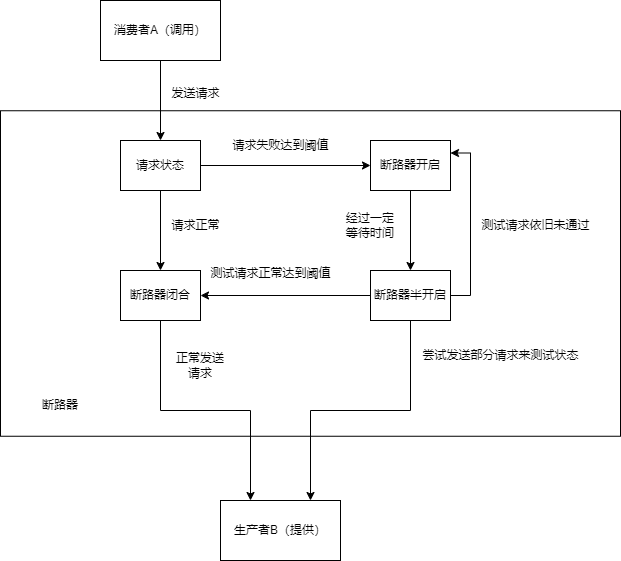

The diagram above was exported from draw.io. Its source (the exported page's mxGraphModel, read from the mxfile embedded in the PNG):
<mxGraphModel dx="1434" dy="738" grid="1" gridSize="10" guides="1" tooltips="1" connect="1" arrows="1" fold="1" page="1" pageScale="1" pageWidth="827" pageHeight="1169" math="0" shadow="0">
  <root>
    <mxCell id="0" />
    <mxCell id="1" parent="0" />
    <mxCell id="uPstgeQQFPBa511c28FF-39" value="" style="rounded=0;whiteSpace=wrap;html=1;" vertex="1" parent="1">
      <mxGeometry x="120" y="240.25" width="620" height="325.5" as="geometry" />
    </mxCell>
    <mxCell id="uPstgeQQFPBa511c28FF-41" style="edgeStyle=orthogonalEdgeStyle;rounded=0;orthogonalLoop=1;jettySize=auto;html=1;exitX=0.5;exitY=1;exitDx=0;exitDy=0;entryX=0.5;entryY=0;entryDx=0;entryDy=0;" edge="1" parent="1" source="uPstgeQQFPBa511c28FF-2" target="uPstgeQQFPBa511c28FF-20">
      <mxGeometry relative="1" as="geometry" />
    </mxCell>
    <mxCell id="uPstgeQQFPBa511c28FF-2" value="消费者A（调用）" style="rounded=0;whiteSpace=wrap;html=1;" vertex="1" parent="1">
      <mxGeometry x="220" y="130" width="120" height="60" as="geometry" />
    </mxCell>
    <mxCell id="uPstgeQQFPBa511c28FF-3" value="生产者B（提供）" style="rounded=0;whiteSpace=wrap;html=1;" vertex="1" parent="1">
      <mxGeometry x="340" y="630" width="120" height="60" as="geometry" />
    </mxCell>
    <mxCell id="uPstgeQQFPBa511c28FF-24" style="edgeStyle=orthogonalEdgeStyle;rounded=0;orthogonalLoop=1;jettySize=auto;html=1;exitX=0.5;exitY=1;exitDx=0;exitDy=0;entryX=0.5;entryY=0;entryDx=0;entryDy=0;" edge="1" parent="1" source="uPstgeQQFPBa511c28FF-20" target="uPstgeQQFPBa511c28FF-23">
      <mxGeometry relative="1" as="geometry" />
    </mxCell>
    <mxCell id="uPstgeQQFPBa511c28FF-26" style="edgeStyle=orthogonalEdgeStyle;rounded=0;orthogonalLoop=1;jettySize=auto;html=1;exitX=1;exitY=0.5;exitDx=0;exitDy=0;entryX=0;entryY=0.5;entryDx=0;entryDy=0;" edge="1" parent="1" source="uPstgeQQFPBa511c28FF-20" target="uPstgeQQFPBa511c28FF-22">
      <mxGeometry relative="1" as="geometry" />
    </mxCell>
    <mxCell id="uPstgeQQFPBa511c28FF-20" value="请求状态" style="rounded=0;whiteSpace=wrap;html=1;" vertex="1" parent="1">
      <mxGeometry x="240" y="270" width="80" height="50" as="geometry" />
    </mxCell>
    <mxCell id="uPstgeQQFPBa511c28FF-30" style="edgeStyle=orthogonalEdgeStyle;rounded=0;orthogonalLoop=1;jettySize=auto;html=1;exitX=0.5;exitY=1;exitDx=0;exitDy=0;entryX=0.5;entryY=0;entryDx=0;entryDy=0;" edge="1" parent="1" source="uPstgeQQFPBa511c28FF-22" target="uPstgeQQFPBa511c28FF-29">
      <mxGeometry relative="1" as="geometry" />
    </mxCell>
    <mxCell id="uPstgeQQFPBa511c28FF-22" value="断路器开启" style="rounded=0;whiteSpace=wrap;html=1;" vertex="1" parent="1">
      <mxGeometry x="490" y="270" width="80" height="50" as="geometry" />
    </mxCell>
    <mxCell id="uPstgeQQFPBa511c28FF-43" style="edgeStyle=orthogonalEdgeStyle;rounded=0;orthogonalLoop=1;jettySize=auto;html=1;exitX=0.5;exitY=1;exitDx=0;exitDy=0;entryX=0.25;entryY=0;entryDx=0;entryDy=0;" edge="1" parent="1" source="uPstgeQQFPBa511c28FF-23" target="uPstgeQQFPBa511c28FF-3">
      <mxGeometry relative="1" as="geometry" />
    </mxCell>
    <mxCell id="uPstgeQQFPBa511c28FF-23" value="断路器闭合" style="rounded=0;whiteSpace=wrap;html=1;" vertex="1" parent="1">
      <mxGeometry x="240" y="400" width="80" height="50" as="geometry" />
    </mxCell>
    <mxCell id="uPstgeQQFPBa511c28FF-25" value="请求正常" style="text;html=1;align=center;verticalAlign=middle;resizable=0;points=[];autosize=1;strokeColor=none;fillColor=none;" vertex="1" parent="1">
      <mxGeometry x="280" y="340" width="70" height="30" as="geometry" />
    </mxCell>
    <mxCell id="uPstgeQQFPBa511c28FF-27" value="请求失败达到阈值" style="text;html=1;align=center;verticalAlign=middle;resizable=0;points=[];autosize=1;strokeColor=none;fillColor=none;" vertex="1" parent="1">
      <mxGeometry x="340" y="260" width="120" height="30" as="geometry" />
    </mxCell>
    <mxCell id="uPstgeQQFPBa511c28FF-32" style="edgeStyle=orthogonalEdgeStyle;rounded=0;orthogonalLoop=1;jettySize=auto;html=1;exitX=0.5;exitY=1;exitDx=0;exitDy=0;entryX=0.75;entryY=0;entryDx=0;entryDy=0;" edge="1" parent="1" source="uPstgeQQFPBa511c28FF-29" target="uPstgeQQFPBa511c28FF-3">
      <mxGeometry relative="1" as="geometry">
        <mxPoint x="440" y="580" as="targetPoint" />
      </mxGeometry>
    </mxCell>
    <mxCell id="uPstgeQQFPBa511c28FF-34" style="edgeStyle=orthogonalEdgeStyle;rounded=0;orthogonalLoop=1;jettySize=auto;html=1;exitX=0;exitY=0.5;exitDx=0;exitDy=0;entryX=1;entryY=0.5;entryDx=0;entryDy=0;" edge="1" parent="1" source="uPstgeQQFPBa511c28FF-29" target="uPstgeQQFPBa511c28FF-23">
      <mxGeometry relative="1" as="geometry" />
    </mxCell>
    <mxCell id="uPstgeQQFPBa511c28FF-36" style="edgeStyle=orthogonalEdgeStyle;rounded=0;orthogonalLoop=1;jettySize=auto;html=1;exitX=1;exitY=0.5;exitDx=0;exitDy=0;entryX=1;entryY=0.25;entryDx=0;entryDy=0;" edge="1" parent="1" source="uPstgeQQFPBa511c28FF-29" target="uPstgeQQFPBa511c28FF-22">
      <mxGeometry relative="1" as="geometry" />
    </mxCell>
    <mxCell id="uPstgeQQFPBa511c28FF-29" value="断路器半开启" style="rounded=0;whiteSpace=wrap;html=1;" vertex="1" parent="1">
      <mxGeometry x="490" y="400" width="80" height="50" as="geometry" />
    </mxCell>
    <mxCell id="uPstgeQQFPBa511c28FF-31" value="经过一定等待时间" style="text;html=1;align=center;verticalAlign=middle;whiteSpace=wrap;rounded=0;" vertex="1" parent="1">
      <mxGeometry x="460" y="340" width="60" height="30" as="geometry" />
    </mxCell>
    <mxCell id="uPstgeQQFPBa511c28FF-33" value="尝试发送部分请求来测试状态" style="text;html=1;align=center;verticalAlign=middle;resizable=0;points=[];autosize=1;strokeColor=none;fillColor=none;" vertex="1" parent="1">
      <mxGeometry x="530" y="470" width="180" height="30" as="geometry" />
    </mxCell>
    <mxCell id="uPstgeQQFPBa511c28FF-35" value="测试请求正常达到阈值" style="text;html=1;align=center;verticalAlign=middle;resizable=0;points=[];autosize=1;strokeColor=none;fillColor=none;" vertex="1" parent="1">
      <mxGeometry x="320" y="388" width="140" height="30" as="geometry" />
    </mxCell>
    <mxCell id="uPstgeQQFPBa511c28FF-37" value="测试请求依旧未通过" style="text;html=1;align=center;verticalAlign=middle;resizable=0;points=[];autosize=1;strokeColor=none;fillColor=none;" vertex="1" parent="1">
      <mxGeometry x="590" y="340" width="130" height="30" as="geometry" />
    </mxCell>
    <mxCell id="uPstgeQQFPBa511c28FF-40" value="断路器" style="text;html=1;align=center;verticalAlign=middle;whiteSpace=wrap;rounded=0;" vertex="1" parent="1">
      <mxGeometry x="150" y="520" width="60" height="30" as="geometry" />
    </mxCell>
    <mxCell id="uPstgeQQFPBa511c28FF-42" value="发送请求" style="text;html=1;align=center;verticalAlign=middle;resizable=0;points=[];autosize=1;strokeColor=none;fillColor=none;" vertex="1" parent="1">
      <mxGeometry x="280" y="208" width="70" height="30" as="geometry" />
    </mxCell>
    <mxCell id="uPstgeQQFPBa511c28FF-44" value="正常发送请求" style="text;html=1;align=center;verticalAlign=middle;whiteSpace=wrap;rounded=0;" vertex="1" parent="1">
      <mxGeometry x="290" y="480" width="60" height="30" as="geometry" />
    </mxCell>
  </root>
</mxGraphModel>